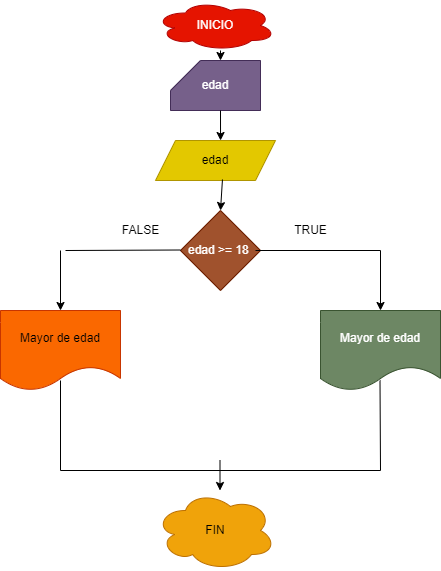

The diagram above was exported from draw.io. Its source (the exported page's mxGraphModel, read from the mxfile embedded in the PNG):
<mxGraphModel dx="640" dy="478" grid="1" gridSize="10" guides="1" tooltips="1" connect="1" arrows="1" fold="1" page="1" pageScale="1" pageWidth="827" pageHeight="1169" math="0" shadow="0">
  <root>
    <mxCell id="0" />
    <mxCell id="1" parent="0" />
    <mxCell id="2" value="INICIO" style="ellipse;shape=cloud;whiteSpace=wrap;html=1;fillColor=#e51400;strokeColor=#B20000;fontColor=#ffffff;" vertex="1" parent="1">
      <mxGeometry x="295" y="10" width="120" height="50" as="geometry" />
    </mxCell>
    <mxCell id="3" value="edad" style="shape=card;whiteSpace=wrap;html=1;fillColor=#76608a;fontColor=#ffffff;strokeColor=#432D57;" vertex="1" parent="1">
      <mxGeometry x="310" y="70" width="90" height="50" as="geometry" />
    </mxCell>
    <mxCell id="4" value="" style="endArrow=classic;html=1;" edge="1" parent="1">
      <mxGeometry width="50" height="50" relative="1" as="geometry">
        <mxPoint x="360" y="60" as="sourcePoint" />
        <mxPoint x="360" y="70" as="targetPoint" />
      </mxGeometry>
    </mxCell>
    <mxCell id="5" value="edad" style="shape=parallelogram;perimeter=parallelogramPerimeter;whiteSpace=wrap;html=1;fixedSize=1;fillColor=#e3c800;fontColor=#000000;strokeColor=#B09500;" vertex="1" parent="1">
      <mxGeometry x="295" y="150" width="120" height="40" as="geometry" />
    </mxCell>
    <mxCell id="6" value="" style="endArrow=classic;html=1;entryX=0.542;entryY=0;entryDx=0;entryDy=0;entryPerimeter=0;" edge="1" parent="1" target="5">
      <mxGeometry width="50" height="50" relative="1" as="geometry">
        <mxPoint x="360" y="120" as="sourcePoint" />
        <mxPoint x="360" y="140" as="targetPoint" />
      </mxGeometry>
    </mxCell>
    <mxCell id="8" value="edad &amp;gt;= 18&amp;nbsp;" style="rhombus;whiteSpace=wrap;html=1;fillColor=#a0522d;fontColor=#ffffff;strokeColor=#6D1F00;" vertex="1" parent="1">
      <mxGeometry x="320" y="220" width="80" height="80" as="geometry" />
    </mxCell>
    <mxCell id="10" value="" style="endArrow=classic;html=1;" edge="1" parent="1">
      <mxGeometry width="50" height="50" relative="1" as="geometry">
        <mxPoint x="520" y="260" as="sourcePoint" />
        <mxPoint x="520" y="320" as="targetPoint" />
      </mxGeometry>
    </mxCell>
    <mxCell id="11" value="Mayor de edad" style="shape=document;whiteSpace=wrap;html=1;boundedLbl=1;fillColor=#6d8764;fontColor=#ffffff;strokeColor=#3A5431;" vertex="1" parent="1">
      <mxGeometry x="460" y="320" width="120" height="80" as="geometry" />
    </mxCell>
    <mxCell id="12" value="Mayor de edad" style="shape=document;whiteSpace=wrap;html=1;boundedLbl=1;fillColor=#fa6800;fontColor=#000000;strokeColor=#C73500;" vertex="1" parent="1">
      <mxGeometry x="140" y="320" width="120" height="80" as="geometry" />
    </mxCell>
    <mxCell id="14" value="" style="endArrow=none;html=1;" edge="1" parent="1">
      <mxGeometry width="50" height="50" relative="1" as="geometry">
        <mxPoint x="205" y="260" as="sourcePoint" />
        <mxPoint x="320" y="259.5" as="targetPoint" />
      </mxGeometry>
    </mxCell>
    <mxCell id="15" value="" style="endArrow=classic;html=1;" edge="1" parent="1">
      <mxGeometry width="50" height="50" relative="1" as="geometry">
        <mxPoint x="200" y="260" as="sourcePoint" />
        <mxPoint x="200" y="320" as="targetPoint" />
      </mxGeometry>
    </mxCell>
    <mxCell id="16" value="" style="endArrow=none;html=1;" edge="1" parent="1">
      <mxGeometry width="50" height="50" relative="1" as="geometry">
        <mxPoint x="395" y="260" as="sourcePoint" />
        <mxPoint x="520" y="260" as="targetPoint" />
      </mxGeometry>
    </mxCell>
    <mxCell id="17" value="" style="endArrow=classic;html=1;exitX=0.558;exitY=0.975;exitDx=0;exitDy=0;exitPerimeter=0;" edge="1" parent="1" source="5">
      <mxGeometry width="50" height="50" relative="1" as="geometry">
        <mxPoint x="365" y="195" as="sourcePoint" />
        <mxPoint x="360" y="220" as="targetPoint" />
      </mxGeometry>
    </mxCell>
    <mxCell id="18" value="" style="endArrow=none;html=1;" edge="1" parent="1">
      <mxGeometry width="50" height="50" relative="1" as="geometry">
        <mxPoint x="200" y="480" as="sourcePoint" />
        <mxPoint x="200" y="390" as="targetPoint" />
      </mxGeometry>
    </mxCell>
    <mxCell id="19" value="" style="endArrow=none;html=1;" edge="1" parent="1">
      <mxGeometry width="50" height="50" relative="1" as="geometry">
        <mxPoint x="520" y="480" as="sourcePoint" />
        <mxPoint x="519.5" y="390" as="targetPoint" />
      </mxGeometry>
    </mxCell>
    <mxCell id="20" value="" style="endArrow=none;html=1;" edge="1" parent="1">
      <mxGeometry width="50" height="50" relative="1" as="geometry">
        <mxPoint x="200" y="480" as="sourcePoint" />
        <mxPoint x="520" y="480" as="targetPoint" />
      </mxGeometry>
    </mxCell>
    <mxCell id="21" value="FIN" style="ellipse;shape=cloud;whiteSpace=wrap;html=1;fillColor=#f0a30a;strokeColor=#BD7000;fontColor=#000000;" vertex="1" parent="1">
      <mxGeometry x="295" y="500" width="120" height="80" as="geometry" />
    </mxCell>
    <mxCell id="22" value="" style="endArrow=classic;html=1;" edge="1" parent="1">
      <mxGeometry width="50" height="50" relative="1" as="geometry">
        <mxPoint x="359.5" y="470" as="sourcePoint" />
        <mxPoint x="359.5" y="500" as="targetPoint" />
      </mxGeometry>
    </mxCell>
    <mxCell id="23" value="FALSE" style="text;html=1;align=center;verticalAlign=middle;resizable=0;points=[];autosize=1;strokeColor=none;fillColor=none;" vertex="1" parent="1">
      <mxGeometry x="255" y="230" width="50" height="20" as="geometry" />
    </mxCell>
    <mxCell id="24" value="TRUE" style="text;html=1;align=center;verticalAlign=middle;resizable=0;points=[];autosize=1;strokeColor=none;fillColor=none;" vertex="1" parent="1">
      <mxGeometry x="425" y="230" width="50" height="20" as="geometry" />
    </mxCell>
  </root>
</mxGraphModel>